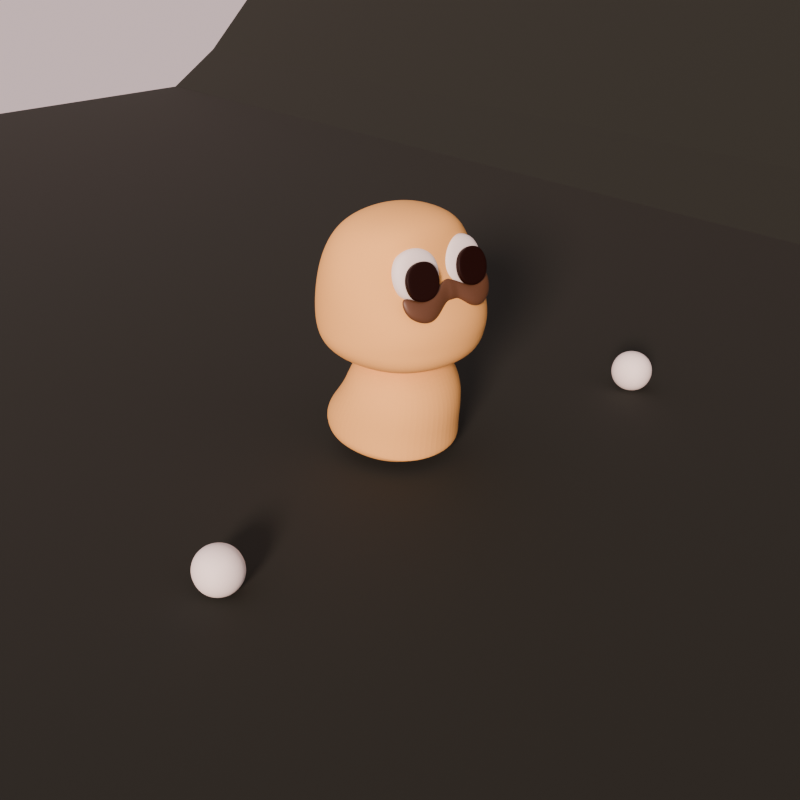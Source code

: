 # Source: untitled.blend  (saved by Blender 4.3.34; exported with 4.5.12 LTS)
import bpy
from mathutils import Matrix  # noqa: F401  (used for matrix-valued properties, if any)

bpy.ops.wm.read_factory_settings(use_empty=True)
scene = bpy.context.scene
scene.name = 'Scene'

# ---- collections
col_collection = bpy.data.collections.new('Collection'); scene.collection.children.link(col_collection)

# ---- materials (node trees are filled in below, after node groups)
mat_material_002 = bpy.data.materials.new('Material.002')
mat_material_002.alpha_threshold = 0.0
mat_material_002.roughness = 0.5
mat_material_002.line_color = (0.0, 0.0, 0.0, 1.0)
mat_material_001 = bpy.data.materials.new('Material.001')
mat_material_003 = bpy.data.materials.new('Material.003')
mat_material_004 = bpy.data.materials.new('Material.004')
mat_material_005 = bpy.data.materials.new('Material.005')

# ---- material node trees
mat_material_002.use_nodes = True; mat_material_002.node_tree.nodes.clear()
_N = mat_material_002.node_tree.nodes; _L = mat_material_002.node_tree.links
n0 = _N.new('ShaderNodeOutputMaterial'); n0.name = 'Material Output'; n0.location = (300, 300)
n1 = _N.new('ShaderNodeBsdfPrincipled'); n1.name = 'Principled BSDF'; n1.location = (10, 300)
n1.inputs[0].default_value = (0.795, 0.4454, 0.1304, 1.0)
n1.inputs[2].default_value = 1.0
n1.inputs[3].default_value = 1.45
_L.new(n1.outputs[0], n0.inputs[0])
n0.is_active_output = True
mat_material_001.use_nodes = True; mat_material_001.node_tree.nodes.clear()
_N = mat_material_001.node_tree.nodes; _L = mat_material_001.node_tree.links
n0 = _N.new('ShaderNodeBsdfPrincipled'); n0.name = 'Principled BSDF'; n0.location = (10, 300)
n0.inputs[0].default_value = (0.005433, 0.009, 0.005896, 1.0)
n0.inputs[2].default_value = 0.931
n1 = _N.new('ShaderNodeOutputMaterial'); n1.name = 'Material Output'; n1.location = (300, 300)
_L.new(n0.outputs[0], n1.inputs[0])
n1.is_active_output = True
mat_material_003.use_nodes = True; mat_material_003.node_tree.nodes.clear()
_N = mat_material_003.node_tree.nodes; _L = mat_material_003.node_tree.links
n0 = _N.new('ShaderNodeBsdfPrincipled'); n0.name = 'Principled BSDF'; n0.location = (10, 300)
n0.inputs[0].default_value = (0.01, 0.001254, 0.0003345, 1.0)
n0.inputs[13].default_value = 0.1789
n1 = _N.new('ShaderNodeOutputMaterial'); n1.name = 'Material Output'; n1.location = (300, 300)
_L.new(n0.outputs[0], n1.inputs[0])
n1.is_active_output = True
mat_material_004.use_nodes = True; mat_material_004.node_tree.nodes.clear()
_N = mat_material_004.node_tree.nodes; _L = mat_material_004.node_tree.links
n0 = _N.new('ShaderNodeBsdfPrincipled'); n0.name = 'Principled BSDF'; n0.location = (10, 300)
n0.inputs[0].default_value = (0.099, 0.03786, 0.01455, 1.0)
n1 = _N.new('ShaderNodeOutputMaterial'); n1.name = 'Material Output'; n1.location = (300, 300)
_L.new(n0.outputs[0], n1.inputs[0])
n1.is_active_output = True
mat_material_005.use_nodes = True; mat_material_005.node_tree.nodes.clear()
_N = mat_material_005.node_tree.nodes; _L = mat_material_005.node_tree.links
n0 = _N.new('ShaderNodeBsdfPrincipled'); n0.name = 'Principled BSDF'; n0.location = (10, 300)
n0.inputs[0].default_value = (0.093, 0.04245, 0.01953, 1.0)
n1 = _N.new('ShaderNodeOutputMaterial'); n1.name = 'Material Output'; n1.location = (300, 300)
_L.new(n0.outputs[0], n1.inputs[0])
n1.is_active_output = True

# ---- world
world_world = bpy.data.worlds.new('World'); scene.world = world_world
world_world.use_nodes = True; world_world.node_tree.nodes.clear()
_N = world_world.node_tree.nodes; _L = world_world.node_tree.links
n0 = _N.new('ShaderNodeOutputWorld'); n0.name = 'World Output'; n0.location = (300, 300)
n1 = _N.new('ShaderNodeBackground'); n1.name = 'Background'; n1.location = (10, 300)
n1.inputs[0].default_value = (0.917, 0.6822, 0.6822, 1.0)
n1.inputs[1].default_value = 0.9
_L.new(n1.outputs[0], n0.inputs[0])
n0.is_active_output = True
world_world.color = (0.05088, 0.05088, 0.05088)
world_world.sun_shadow_jitter_overblur = 0.0

# ---- cameras
cam_camera = bpy.data.cameras.new('Camera')
cam_camera.clip_end = 100.0
cam_camera.ortho_scale = 7.314

# ---- lights
light_light = bpy.data.lights.new('Light', 'SUN')
light_light.color = (1.0, 0.6709, 0.56)
light_light.angle = 0.1993
light_light.energy = 6.4
light_light.shadow_soft_size = 0.02283
light_light.shadow_cascade_max_distance = 1000.0

# ---- meshes
me_cube = bpy.data.meshes.new('Cube')
me_cube.from_pydata([(0.4597, 0.5, 0.5417), (0.5367, 0.5, -0.8126), (0.4766, -0.5, 0.5412), (0.5, -0.5, -0.818), (-0.3505, 0.5, 0.5417), (-0.3908, 0.5, -0.8126), (-0.3675, -0.5, 0.5412), (-0.3908, -0.5, -0.818), (0.6822, 0.6667, -0.5208), (-0.5763, -0.6667, -0.5225), (0.6854, -0.6667, -0.5225), (-0.573, 0.6667, -0.5208), (-0.6174, -0.6667, -0.2385), (0.6822, 0.6667, -0.2383), (0.7032, -0.6667, -0.2385), (-0.5964, 0.6667, -0.2383), (-0.5004, -9.313e-10, -0.8365), (0.03673, 0.6096, -0.833), (0.6401, 0.6381, -0.7122), (-0.5425, -0.6381, 0.1922), (0.6772, -0.6381, -0.717), (-0.5309, 0.6381, -0.643), (1.49e-08, -0.6096, 0.565), (0.5596, -1.863e-09, 0.6148), (-3.725e-09, -0.6096, -0.84), (-0.4504, 6.519e-09, 0.6148), (-9.313e-10, 0.6096, 0.5658), (0.6463, -1.863e-09, -0.8365), (0.7084, 0.6667, -0.4394), (-0.5313, -0.6381, -0.6478), (0.7187, -0.6667, -0.4397), (-0.5993, 0.6667, -0.4394), (-1.863e-09, 0.9167, -0.5204), (0.9017, 0.0, -0.5216), (-0.8311, 0.0, -0.5216), (0.0, -0.9167, -0.5229), (-0.6096, -0.6667, -0.4397), (0.4765, 0.6381, 0.07965), (0.505, -0.6381, 0.07915), (-0.514, 0.6381, 0.1927), (-3.725e-09, 0.9167, -0.2383), (0.8763, 0.0, -0.2384), (-0.8755, 0.0, -0.2384), (2.794e-09, -0.9167, -0.2386), (-4.657e-09, 8.382e-09, 0.7193), (-1.397e-08, -0.8781, 0.1993), (-0.7656, -4.657e-09, 0.1997), (4.657e-09, 1.304e-08, -0.881), (0.5936, -1.863e-09, 0.08663), (8.382e-09, 0.8781, 0.2), (0.0, 0.8781, -0.6442), (0.8792, 7.451e-09, -0.7167), (-0.7719, -7.451e-09, -0.6475), (-1.863e-09, -0.8781, -0.6508), (3.164e-08, 0.9167, -0.4394), (0.8963, -1.688e-09, -0.4395), (-0.872, 0.0, -0.4395), (2.608e-08, -0.9167, -0.4397)], [], [(0, 26, 44, 23), (26, 4, 25, 44), (44, 25, 6, 22), (23, 44, 22, 2), (14, 38, 45, 43), (38, 2, 22, 45), (45, 22, 6, 19), (43, 45, 19, 12), (12, 19, 46, 42), (19, 6, 25, 46), (46, 25, 4, 39), (42, 46, 39, 15), (5, 17, 47, 16), (17, 1, 27, 47), (47, 27, 3, 24), (16, 47, 24, 7), (13, 37, 48, 41), (37, 0, 23, 48), (48, 23, 2, 38), (41, 48, 38, 14), (15, 39, 49, 40), (39, 4, 26, 49), (49, 26, 0, 37), (40, 49, 37, 13), (5, 21, 50, 17), (21, 11, 32, 50), (50, 32, 8, 18), (17, 50, 18, 1), (1, 18, 51, 27), (18, 8, 33, 51), (51, 33, 10, 20), (27, 51, 20, 3), (7, 29, 52, 16), (29, 9, 34, 52), (52, 34, 11, 21), (16, 52, 21, 5), (3, 20, 53, 24), (20, 10, 35, 53), (53, 35, 9, 29), (24, 53, 29, 7), (11, 31, 54, 32), (31, 15, 40, 54), (54, 40, 13, 28), (32, 54, 28, 8), (8, 28, 55, 33), (28, 13, 41, 55), (55, 41, 14, 30), (33, 55, 30, 10), (9, 36, 56, 34), (36, 12, 42, 56), (56, 42, 15, 31), (34, 56, 31, 11), (10, 30, 57, 35), (30, 14, 43, 57), (57, 43, 12, 36), (35, 57, 36, 9)])
me_cube.polygons.foreach_set('use_smooth', [True] * 56)
_uv = me_cube.uv_layers.new(name='UVMap')
_uv.uv.foreach_set('vector', [0.625, 0.5, 0.75, 0.5, 0.7525, 0.625, 0.6496, 0.625, 0.75, 0.5, 0.875, 0.5, 0.875, 0.625, 0.7525, 0.625, 0.7525, 0.625, 0.875, 0.625, 0.875, 0.75, 0.75, 0.75, 0.6496, 0.625, 0.7525, 0.625, 0.75, 0.75, 0.625, 0.75, 0.5578, 0.75, 0.5899, 0.75, 0.5891, 0.875, 0.5573, 0.875, 0.5899, 0.75, 0.625, 0.75, 0.625, 0.875, 0.5891, 0.875, 0.5891, 0.875, 0.625, 0.875, 0.625, 1.0, 0.5885, 1.0, 0.5573, 0.875, 0.5891, 0.875, 0.5885, 1.0, 0.552, 1.0, 0.552, 0.0, 0.5885, 0.0, 0.5891, 0.125, 0.5573, 0.125, 0.5885, 0.0, 0.625, 0.0, 0.625, 0.125, 0.5891, 0.125, 0.5891, 0.125, 0.625, 0.125, 0.625, 0.25, 0.5892, 0.25, 0.5573, 0.125, 0.5891, 0.125, 0.5892, 0.25, 0.5578, 0.25, 0.125, 0.5, 0.25, 0.5, 0.2484, 0.625, 0.125, 0.625, 0.25, 0.5, 0.375, 0.5, 0.3595, 0.625, 0.2484, 0.625, 0.2484, 0.625, 0.3595, 0.625, 0.375, 0.75, 0.25, 0.75, 0.125, 0.625, 0.2484, 0.625, 0.25, 0.75, 0.125, 0.75, 0.5578, 0.5, 0.5899, 0.5, 0.5917, 0.625, 0.5578, 0.625, 0.5899, 0.5, 0.625, 0.5, 0.6496, 0.625, 0.5917, 0.625, 0.5917, 0.625, 0.6496, 0.625, 0.625, 0.75, 0.5899, 0.75, 0.5578, 0.625, 0.5917, 0.625, 0.5899, 0.75, 0.5578, 0.75, 0.5578, 0.25, 0.5892, 0.25, 0.5892, 0.375, 0.5578, 0.375, 0.5892, 0.25, 0.625, 0.25, 0.625, 0.375, 0.5892, 0.375, 0.5892, 0.375, 0.625, 0.375, 0.625, 0.5, 0.5899, 0.5, 0.5578, 0.375, 0.5892, 0.375, 0.5899, 0.5, 0.5578, 0.5, 0.375, 0.25, 0.4421, 0.25, 0.4421, 0.375, 0.375, 0.375, 0.4421, 0.25, 0.4967, 0.25, 0.4967, 0.375, 0.4421, 0.375, 0.4421, 0.375, 0.4967, 0.375, 0.4967, 0.5, 0.4417, 0.5, 0.375, 0.375, 0.4421, 0.375, 0.4417, 0.5, 0.375, 0.5, 0.375, 0.5, 0.4417, 0.5, 0.4406, 0.625, 0.3595, 0.625, 0.4417, 0.5, 0.4967, 0.5, 0.4967, 0.625, 0.4406, 0.625, 0.4406, 0.625, 0.4967, 0.625, 0.4967, 0.75, 0.4417, 0.75, 0.3595, 0.625, 0.4406, 0.625, 0.4417, 0.75, 0.375, 0.75, 0.375, 0.0, 0.4442, 0.0, 0.4424, 0.125, 0.375, 0.125, 0.4442, 0.0, 0.5134, 0.0, 0.4981, 0.125, 0.4424, 0.125, 0.4424, 0.125, 0.4981, 0.125, 0.4967, 0.25, 0.4421, 0.25, 0.375, 0.125, 0.4424, 0.125, 0.4421, 0.25, 0.375, 0.25, 0.375, 0.75, 0.4417, 0.75, 0.4424, 0.875, 0.375, 0.875, 0.4417, 0.75, 0.4967, 0.75, 0.4981, 0.875, 0.4424, 0.875, 0.4424, 0.875, 0.4981, 0.875, 0.5134, 1.0, 0.4442, 1.0, 0.375, 0.875, 0.4424, 0.875, 0.4442, 1.0, 0.375, 1.0, 0.4967, 0.25, 0.5313, 0.25, 0.5313, 0.375, 0.4967, 0.375, 0.5313, 0.25, 0.5578, 0.25, 0.5578, 0.375, 0.5313, 0.375, 0.5313, 0.375, 0.5578, 0.375, 0.5578, 0.5, 0.5313, 0.5, 0.4967, 0.375, 0.5313, 0.375, 0.5313, 0.5, 0.4967, 0.5, 0.4967, 0.5, 0.5313, 0.5, 0.5313, 0.625, 0.4967, 0.625, 0.5313, 0.5, 0.5578, 0.5, 0.5578, 0.625, 0.5313, 0.625, 0.5313, 0.625, 0.5578, 0.625, 0.5578, 0.75, 0.5313, 0.75, 0.4967, 0.625, 0.5313, 0.625, 0.5313, 0.75, 0.4967, 0.75, 0.5134, 0.0, 0.5327, 0.0, 0.5316, 0.125, 0.4981, 0.125, 0.5327, 0.0, 0.552, 0.0, 0.5573, 0.125, 0.5316, 0.125, 0.5316, 0.125, 0.5573, 0.125, 0.5578, 0.25, 0.5313, 0.25, 0.4981, 0.125, 0.5316, 0.125, 0.5313, 0.25, 0.4967, 0.25, 0.4967, 0.75, 0.5313, 0.75, 0.5316, 0.875, 0.4981, 0.875, 0.5313, 0.75, 0.5578, 0.75, 0.5573, 0.875, 0.5316, 0.875, 0.5316, 0.875, 0.5573, 0.875, 0.552, 1.0, 0.5327, 1.0, 0.4981, 0.875, 0.5316, 0.875, 0.5327, 1.0, 0.5134, 1.0])
me_cube.materials.append(mat_material_002)
me_cube.use_mirror_vertex_groups = False
me_cube.update()
me_plane = bpy.data.meshes.new('Plane')
me_plane.from_pydata([(-1.0, -1.0, 0.0), (1.0, -1.0, 0.0), (-0.9122, 2.378, 1.163), (1.088, 2.378, 1.163), (-0.9842, 1.134, 0.1182), (1.016, 1.134, 0.1182), (-1.0, 0.7262, 0.0), (1.0, 0.7262, 0.0), (-0.9987, 0.8259, 0.01766), (-0.994, 1.056, 0.07947), (1.006, 1.056, 0.07947), (1.001, 0.8259, 0.01766)], [], [(4, 5, 3, 2), (0, 1, 7, 6), (5, 4, 9, 10), (10, 9, 8, 11), (6, 7, 11, 8)])
_uv = me_plane.uv_layers.new(name='UVMap')
_uv.uv.foreach_set('vector', [0.0, 1.0, 1.0, 1.0, 1.0, 1.0, 0.0, 1.0, 0.0, 0.0, 1.0, 0.0, 1.0, 0.8631, 0.0, 0.8631, 1.0, 1.0, 0.0, 1.0, 0.0, 0.9808, 1.0, 0.9808, 1.0, 0.9808, 0.0, 0.9808, 0.0, 0.9025, 1.0, 0.9025, 0.0, 0.8631, 1.0, 0.8631, 1.0, 0.9025, 0.0, 0.9025])
me_plane.materials.append(mat_material_001)
me_plane.update()
me_cube_001 = bpy.data.meshes.new('Cube.001')
me_cube_001.from_pydata([(0.5452, 0.5, 0.5275), (0.3932, 0.5, -0.772), (0.5621, -0.5, 0.5269), (0.3932, -0.5, -0.7773), (-0.3742, 0.5, 0.5275), (-0.6068, 0.5, -0.7435), (-0.3912, -0.5, 0.5269), (-0.6068, -0.5, -0.7488), (0.5967, 0.6667, -0.6775), (-0.7923, -0.6667, -0.5225), (0.6, -0.6667, -0.6792), (-0.7891, 0.6667, -0.5208), (-0.7503, -0.6667, -0.2385), (0.6201, 0.6667, -0.395), (0.6411, -0.6667, -0.3952), (-0.8125, 0.6667, -0.2383), (-0.7164, -9.313e-10, -0.7673), (-0.1068, 0.6096, -0.7638), (0.5332, 0.6381, -0.7285), (-0.4297, -0.6381, 0.1186), (0.5336, -0.6381, -0.7333), (-0.7469, 0.6381, -0.643), (0.08547, -0.6096, 0.6002), (0.645, -1.863e-09, 0.6006), (-0.1068, -0.6096, -0.7709), (-0.4741, 6.519e-09, 0.6006), (0.08547, 0.6096, 0.6009), (0.5027, -1.863e-09, -0.7958), (0.623, 0.6667, -0.5961), (-0.7473, -0.6381, -0.6478), (0.6333, -0.6667, -0.689), (-0.8153, 0.6667, -0.4394), (-0.1068, 0.9167, -0.5204), (0.8548, 0.0, -0.6784), (-1.047, 0.0, -0.5216), (-0.1068, -0.9167, -0.5229), (-0.8256, -0.6667, -0.4397), (0.7087, 0.6381, 0.07753), (0.7372, -0.6381, 0.07703), (-0.5377, 0.6381, 0.1784), (-0.1068, 0.9167, -0.2383), (0.8992, 0.0, -0.3951), (-1.008, 0.0, -0.2384), (-0.1068, -0.9167, -0.2386), (0.08547, 8.382e-09, 0.7545), (0.08547, -0.8781, 0.1851), (-0.6527, -4.657e-09, 0.1261), (-0.1068, 1.304e-08, -0.8118), (0.9602, -1.863e-09, 0.08451), (0.08547, 0.8781, 0.1858), (-0.1068, 0.8781, -0.6442), (0.7956, 7.451e-09, -0.7187), (-0.9879, -7.451e-09, -0.6475), (-0.1068, -0.8781, -0.6508), (-0.1068, 0.9167, -0.4394), (0.8957, -1.688e-09, -0.6888), (-1.088, 0.0, -0.4395), (-0.1068, -0.9167, -0.4397)], [], [(0, 26, 44, 23), (26, 4, 25, 44), (44, 25, 6, 22), (23, 44, 22, 2), (14, 38, 45, 43), (38, 2, 22, 45), (45, 22, 6, 19), (43, 45, 19, 12), (12, 19, 46, 42), (19, 6, 25, 46), (46, 25, 4, 39), (42, 46, 39, 15), (5, 17, 47, 16), (17, 1, 27, 47), (47, 27, 3, 24), (16, 47, 24, 7), (13, 37, 48, 41), (37, 0, 23, 48), (48, 23, 2, 38), (41, 48, 38, 14), (15, 39, 49, 40), (39, 4, 26, 49), (49, 26, 0, 37), (40, 49, 37, 13), (5, 21, 50, 17), (21, 11, 32, 50), (50, 32, 8, 18), (17, 50, 18, 1), (1, 18, 51, 27), (18, 8, 33, 51), (51, 33, 10, 20), (27, 51, 20, 3), (7, 29, 52, 16), (29, 9, 34, 52), (52, 34, 11, 21), (16, 52, 21, 5), (3, 20, 53, 24), (20, 10, 35, 53), (53, 35, 9, 29), (24, 53, 29, 7), (11, 31, 54, 32), (31, 15, 40, 54), (54, 40, 13, 28), (32, 54, 28, 8), (8, 28, 55, 33), (28, 13, 41, 55), (55, 41, 14, 30), (33, 55, 30, 10), (9, 36, 56, 34), (36, 12, 42, 56), (56, 42, 15, 31), (34, 56, 31, 11), (10, 30, 57, 35), (30, 14, 43, 57), (57, 43, 12, 36), (35, 57, 36, 9)])
_uv = me_cube_001.uv_layers.new(name='UVMap')
_uv.uv.foreach_set('vector', [0.625, 0.5, 0.75, 0.5, 0.7525, 0.625, 0.6496, 0.625, 0.75, 0.5, 0.875, 0.5, 0.875, 0.625, 0.7525, 0.625, 0.7525, 0.625, 0.875, 0.625, 0.875, 0.75, 0.75, 0.75, 0.6496, 0.625, 0.7525, 0.625, 0.75, 0.75, 0.625, 0.75, 0.5578, 0.75, 0.5899, 0.75, 0.5891, 0.875, 0.5573, 0.875, 0.5899, 0.75, 0.625, 0.75, 0.625, 0.875, 0.5891, 0.875, 0.5891, 0.875, 0.625, 0.875, 0.625, 1.0, 0.5885, 1.0, 0.5573, 0.875, 0.5891, 0.875, 0.5885, 1.0, 0.552, 1.0, 0.552, 0.0, 0.5885, 0.0, 0.5891, 0.125, 0.5573, 0.125, 0.5885, 0.0, 0.625, 0.0, 0.625, 0.125, 0.5891, 0.125, 0.5891, 0.125, 0.625, 0.125, 0.625, 0.25, 0.5892, 0.25, 0.5573, 0.125, 0.5891, 0.125, 0.5892, 0.25, 0.5578, 0.25, 0.125, 0.5, 0.25, 0.5, 0.2484, 0.625, 0.125, 0.625, 0.25, 0.5, 0.375, 0.5, 0.3595, 0.625, 0.2484, 0.625, 0.2484, 0.625, 0.3595, 0.625, 0.375, 0.75, 0.25, 0.75, 0.125, 0.625, 0.2484, 0.625, 0.25, 0.75, 0.125, 0.75, 0.5578, 0.5, 0.5899, 0.5, 0.5917, 0.625, 0.5578, 0.625, 0.5899, 0.5, 0.625, 0.5, 0.6496, 0.625, 0.5917, 0.625, 0.5917, 0.625, 0.6496, 0.625, 0.625, 0.75, 0.5899, 0.75, 0.5578, 0.625, 0.5917, 0.625, 0.5899, 0.75, 0.5578, 0.75, 0.5578, 0.25, 0.5892, 0.25, 0.5892, 0.375, 0.5578, 0.375, 0.5892, 0.25, 0.625, 0.25, 0.625, 0.375, 0.5892, 0.375, 0.5892, 0.375, 0.625, 0.375, 0.625, 0.5, 0.5899, 0.5, 0.5578, 0.375, 0.5892, 0.375, 0.5899, 0.5, 0.5578, 0.5, 0.375, 0.25, 0.4421, 0.25, 0.4421, 0.375, 0.375, 0.375, 0.4421, 0.25, 0.4967, 0.25, 0.4967, 0.375, 0.4421, 0.375, 0.4421, 0.375, 0.4967, 0.375, 0.4967, 0.5, 0.4417, 0.5, 0.375, 0.375, 0.4421, 0.375, 0.4417, 0.5, 0.375, 0.5, 0.375, 0.5, 0.4417, 0.5, 0.4406, 0.625, 0.3595, 0.625, 0.4417, 0.5, 0.4967, 0.5, 0.4967, 0.625, 0.4406, 0.625, 0.4406, 0.625, 0.4967, 0.625, 0.4967, 0.75, 0.4417, 0.75, 0.3595, 0.625, 0.4406, 0.625, 0.4417, 0.75, 0.375, 0.75, 0.375, 0.0, 0.4442, 0.0, 0.4424, 0.125, 0.375, 0.125, 0.4442, 0.0, 0.5134, 0.0, 0.4981, 0.125, 0.4424, 0.125, 0.4424, 0.125, 0.4981, 0.125, 0.4967, 0.25, 0.4421, 0.25, 0.375, 0.125, 0.4424, 0.125, 0.4421, 0.25, 0.375, 0.25, 0.375, 0.75, 0.4417, 0.75, 0.4424, 0.875, 0.375, 0.875, 0.4417, 0.75, 0.4967, 0.75, 0.4981, 0.875, 0.4424, 0.875, 0.4424, 0.875, 0.4981, 0.875, 0.5134, 1.0, 0.4442, 1.0, 0.375, 0.875, 0.4424, 0.875, 0.4442, 1.0, 0.375, 1.0, 0.4967, 0.25, 0.5313, 0.25, 0.5313, 0.375, 0.4967, 0.375, 0.5313, 0.25, 0.5578, 0.25, 0.5578, 0.375, 0.5313, 0.375, 0.5313, 0.375, 0.5578, 0.375, 0.5578, 0.5, 0.5313, 0.5, 0.4967, 0.375, 0.5313, 0.375, 0.5313, 0.5, 0.4967, 0.5, 0.4967, 0.5, 0.5313, 0.5, 0.5313, 0.625, 0.4967, 0.625, 0.5313, 0.5, 0.5578, 0.5, 0.5578, 0.625, 0.5313, 0.625, 0.5313, 0.625, 0.5578, 0.625, 0.5578, 0.75, 0.5313, 0.75, 0.4967, 0.625, 0.5313, 0.625, 0.5313, 0.75, 0.4967, 0.75, 0.5134, 0.0, 0.5327, 0.0, 0.5316, 0.125, 0.4981, 0.125, 0.5327, 0.0, 0.552, 0.0, 0.5573, 0.125, 0.5316, 0.125, 0.5316, 0.125, 0.5573, 0.125, 0.5578, 0.25, 0.5313, 0.25, 0.4981, 0.125, 0.5316, 0.125, 0.5313, 0.25, 0.4967, 0.25, 0.4967, 0.75, 0.5313, 0.75, 0.5316, 0.875, 0.4981, 0.875, 0.5313, 0.75, 0.5578, 0.75, 0.5573, 0.875, 0.5316, 0.875, 0.5316, 0.875, 0.5573, 0.875, 0.552, 1.0, 0.5327, 1.0, 0.4981, 0.875, 0.5316, 0.875, 0.5327, 1.0, 0.5134, 1.0])
me_cube_001.materials.append(mat_material_002)
me_cube_001.use_mirror_vertex_groups = False
me_cube_001.update()
me_cube_002 = bpy.data.meshes.new('Cube.002')
me_cube_002.from_pydata([(-1.0, -1.0, -1.0), (-1.0, -1.0, 1.0), (-1.0, 1.0, -1.0), (-1.0, 1.0, 1.0), (1.0, -1.0, -1.0), (1.0, -1.0, 1.0), (1.0, 1.0, -1.0), (1.0, 1.0, 1.0), (1.0, 1.0, -1.0), (1.0, 1.0, 1.0), (1.0, -1.0, -1.0), (1.0, -1.0, 1.0)], [], [(0, 1, 3, 2), (8, 9, 7, 6), (6, 7, 5, 4), (10, 11, 1, 0), (8, 6, 4, 10), (9, 3, 1, 11), (7, 9, 11, 5), (2, 8, 10, 0), (4, 5, 11, 10), (2, 3, 9, 8)])
me_cube_002.polygons.foreach_set('use_smooth', [True] * 10)
_uv = me_cube_002.uv_layers.new(name='UVMap')
_uv.uv.foreach_set('vector', [0.375, 0.0, 0.625, 0.0, 0.625, 0.25, 0.375, 0.25, 0.375, 0.5, 0.625, 0.5, 0.625, 0.5, 0.375, 0.5, 0.375, 0.5, 0.625, 0.5, 0.625, 0.75, 0.375, 0.75, 0.375, 0.75, 0.625, 0.75, 0.625, 1.0, 0.375, 1.0, 0.375, 0.5, 0.375, 0.5, 0.375, 0.75, 0.375, 0.75, 0.625, 0.5, 0.875, 0.5, 0.875, 0.75, 0.625, 0.75, 0.625, 0.5, 0.625, 0.5, 0.625, 0.75, 0.625, 0.75, 0.125, 0.5, 0.375, 0.5, 0.375, 0.75, 0.125, 0.75, 0.375, 0.75, 0.625, 0.75, 0.625, 0.75, 0.375, 0.75, 0.375, 0.25, 0.625, 0.25, 0.625, 0.5, 0.375, 0.5])
me_cube_002.update()
me_cube_003 = bpy.data.meshes.new('Cube.003')
me_cube_003.from_pydata([(-1.0, -1.0, -1.0), (-1.0, -1.0, 1.0), (-1.0, 1.0, -1.0), (-1.0, 1.0, 1.0), (1.0, -1.0, -1.0), (1.0, -1.0, 1.0), (1.0, 1.0, -1.0), (1.0, 1.0, 1.0)], [], [(0, 1, 3, 2), (2, 3, 7, 6), (6, 7, 5, 4), (4, 5, 1, 0), (2, 6, 4, 0), (7, 3, 1, 5)])
me_cube_003.polygons.foreach_set('use_smooth', [True] * 6)
_uv = me_cube_003.uv_layers.new(name='UVMap')
_uv.uv.foreach_set('vector', [0.375, 0.0, 0.625, 0.0, 0.625, 0.25, 0.375, 0.25, 0.375, 0.25, 0.625, 0.25, 0.625, 0.5, 0.375, 0.5, 0.375, 0.5, 0.625, 0.5, 0.625, 0.75, 0.375, 0.75, 0.375, 0.75, 0.625, 0.75, 0.625, 1.0, 0.375, 1.0, 0.125, 0.5, 0.375, 0.5, 0.375, 0.75, 0.125, 0.75, 0.625, 0.5, 0.875, 0.5, 0.875, 0.75, 0.625, 0.75])
me_cube_003.update()
me_cube_004 = bpy.data.meshes.new('Cube.004')
me_cube_004.from_pydata([(-1.0, -1.0, -1.0), (-1.0, -1.0, 1.0), (-1.0, 1.0, -1.0), (-1.0, 1.0, 1.0), (1.0, -1.0, -1.0), (1.0, -1.0, 1.0), (1.0, 1.0, -1.0), (1.0, 1.0, 1.0), (1.0, 1.0, -1.0), (1.0, 1.0, 1.0), (1.0, -1.0, -1.0), (1.0, -1.0, 1.0)], [], [(0, 1, 3, 2), (8, 9, 7, 6), (6, 7, 5, 4), (10, 11, 1, 0), (8, 6, 4, 10), (9, 3, 1, 11), (7, 9, 11, 5), (2, 8, 10, 0), (4, 5, 11, 10), (2, 3, 9, 8)])
me_cube_004.polygons.foreach_set('use_smooth', [True] * 10)
_uv = me_cube_004.uv_layers.new(name='UVMap')
_uv.uv.foreach_set('vector', [0.375, 0.0, 0.625, 0.0, 0.625, 0.25, 0.375, 0.25, 0.375, 0.5, 0.625, 0.5, 0.625, 0.5, 0.375, 0.5, 0.375, 0.5, 0.625, 0.5, 0.625, 0.75, 0.375, 0.75, 0.375, 0.75, 0.625, 0.75, 0.625, 1.0, 0.375, 1.0, 0.375, 0.5, 0.375, 0.5, 0.375, 0.75, 0.375, 0.75, 0.625, 0.5, 0.875, 0.5, 0.875, 0.75, 0.625, 0.75, 0.625, 0.5, 0.625, 0.5, 0.625, 0.75, 0.625, 0.75, 0.125, 0.5, 0.375, 0.5, 0.375, 0.75, 0.125, 0.75, 0.375, 0.75, 0.625, 0.75, 0.625, 0.75, 0.375, 0.75, 0.375, 0.25, 0.625, 0.25, 0.625, 0.5, 0.375, 0.5])
me_cube_004.materials.append(mat_material_003)
me_cube_004.update()
me_cube_005 = bpy.data.meshes.new('Cube.005')
me_cube_005.from_pydata([], [], [])
_uv = me_cube_005.uv_layers.new(name='UVMap')
_uv.uv.foreach_set('vector', [])
me_cube_005.materials.append(mat_material_004)
me_cube_005.update()
me_cube_006 = bpy.data.meshes.new('Cube.006')
me_cube_006.from_pydata([(0.445, -1.0, -0.3451), (-1.0, -1.0, 1.725), (0.445, 1.291, -0.09519), (-1.0, 1.359, 2.158), (2.445, -1.0, -0.3451), (1.0, -1.0, 1.725), (2.445, 1.291, -0.09519), (1.0, 1.359, 1.888), (0.445, 0.3289, -1.574), (0.445, -0.3378, -1.574), (-1.0, -0.3378, 0.4961), (-1.0, 0.3289, 0.7668), (2.445, -0.3378, -1.574), (2.445, 0.3289, -1.574), (1.0, 0.3289, 0.4961), (1.0, -0.3378, 0.4961), (2.236, 3.647, 0.5068), (0.7539, 3.55, 2.56), (0.4712, 1.43, -0.04395), (-1.015, 1.391, 2.191), (4.224, 3.614, 0.5011), (2.741, 3.517, 2.554), (2.473, 1.364, -0.08261), (0.9867, 1.325, 1.882), (1.243, 2.4, -1.216), (1.753, 3.055, -0.9883), (0.2704, 2.958, 1.065), (-0.2393, 2.302, 1.107), (3.74, 3.022, -0.9939), (3.231, 2.367, -1.222), (1.748, 2.269, 0.8309), (2.258, 2.925, 1.059), (-1.0, 1.107, 2.158), (2.445, 1.039, -0.09519), (0.445, 1.039, -0.09519), (1.0, 1.107, 1.888), (-0.7499, 1.726, 2.052), (-0.853, 1.596, 2.162), (2.633, 1.575, -0.07054), (2.731, 1.705, -0.1515), (0.6335, 1.634, -0.03847), (0.7344, 1.761, -0.1244), (1.247, 1.602, 1.148), (1.146, 1.469, 1.253)], [], [(34, 32, 3, 2), (22, 23, 7, 6), (12, 15, 5, 4), (4, 5, 1, 0), (9, 12, 4, 0), (15, 10, 1, 5), (35, 32, 11, 14), (14, 11, 10, 15), (34, 33, 13, 8), (8, 13, 12, 9), (33, 35, 14, 13), (13, 14, 15, 12), (0, 1, 10, 9), (9, 10, 11, 8), (18, 40, 38, 22), (18, 22, 6, 2), (28, 20, 21, 31), (20, 16, 17, 21), (25, 16, 20, 28), (31, 21, 17, 26), (40, 18, 19, 37), (30, 31, 26, 27), (24, 25, 28, 29), (22, 38, 43, 23), (29, 28, 31, 30), (16, 25, 26, 17), (25, 24, 27, 26), (23, 19, 3, 7), (19, 18, 2, 3), (6, 7, 35, 33), (2, 6, 33, 34), (7, 3, 32, 35), (8, 11, 32, 34), (41, 24, 29, 39), (39, 29, 30, 42), (24, 41, 36, 27), (42, 30, 27, 36), (39, 42, 43, 38), (41, 39, 38, 40), (42, 36, 37, 43), (40, 37, 36, 41), (23, 43, 37, 19)])
me_cube_006.polygons.foreach_set('use_smooth', [True] * 42)
_uv = me_cube_006.uv_layers.new(name='UVMap')
_uv.uv.foreach_set('vector', [0.375, 0.25, 0.6254, 0.2501, 0.625, 0.25, 0.375, 0.25, 0.375, 0.5, 0.625, 0.5, 0.625, 0.5, 0.375, 0.5, 0.375, 0.6672, 0.625, 0.6672, 0.625, 0.75, 0.375, 0.75, 0.375, 0.75, 0.625, 0.75, 0.625, 1.0, 0.375, 1.0, 0.125, 0.6672, 0.375, 0.6672, 0.375, 0.75, 0.125, 0.75, 0.625, 0.6672, 0.875, 0.6672, 0.875, 0.75, 0.625, 0.75, 0.625, 0.5, 0.875, 0.5, 0.875, 0.5839, 0.625, 0.5839, 0.625, 0.5839, 0.875, 0.5839, 0.875, 0.6672, 0.625, 0.6672, 0.125, 0.5, 0.375, 0.5, 0.375, 0.5839, 0.125, 0.5839, 0.125, 0.5839, 0.375, 0.5839, 0.375, 0.6672, 0.125, 0.6672, 0.375, 0.5, 0.625, 0.5, 0.625, 0.5839, 0.375, 0.5839, 0.375, 0.5839, 0.625, 0.5839, 0.625, 0.6672, 0.375, 0.6672, 0.375, 0.0, 0.625, 0.0, 0.625, 0.08278, 0.375, 0.08278, 0.375, 0.08278, 0.625, 0.08278, 0.625, 0.1661, 0.375, 0.1661, 0.125, 0.5, 0.125, 0.5176, 0.375, 0.5177, 0.375, 0.5, 0.125, 0.5, 0.375, 0.5, 0.375, 0.5, 0.125, 0.5, 0.375, 0.6672, 0.375, 0.75, 0.625, 0.75, 0.625, 0.6672, 0.375, 0.75, 0.375, 1.0, 0.625, 1.0, 0.625, 0.75, 0.125, 0.6672, 0.125, 0.75, 0.375, 0.75, 0.375, 0.6672, 0.625, 0.6672, 0.625, 0.75, 0.875, 0.75, 0.875, 0.6672, 0.375, 0.2324, 0.375, 0.25, 0.625, 0.25, 0.625, 0.2325, 0.625, 0.5839, 0.625, 0.6672, 0.875, 0.6672, 0.875, 0.5839, 0.125, 0.5839, 0.125, 0.6672, 0.375, 0.6672, 0.375, 0.5839, 0.375, 0.5, 0.375, 0.5177, 0.625, 0.5176, 0.625, 0.5, 0.375, 0.5839, 0.375, 0.6672, 0.625, 0.6672, 0.625, 0.5839, 0.375, 0.0, 0.375, 0.08278, 0.625, 0.08278, 0.625, 0.0, 0.375, 0.08278, 0.375, 0.1661, 0.625, 0.1661, 0.625, 0.08278, 0.625, 0.5, 0.875, 0.5, 0.875, 0.5, 0.625, 0.5, 0.625, 0.25, 0.375, 0.25, 0.375, 0.25, 0.625, 0.25, 0.375, 0.5, 0.625, 0.5, 0.625, 0.5, 0.375, 0.5, 0.125, 0.5, 0.375, 0.5, 0.375, 0.5, 0.125, 0.5, 0.625, 0.5, 0.875, 0.5, 0.875, 0.5, 0.625, 0.5, 0.375, 0.1661, 0.625, 0.1661, 0.6254, 0.2501, 0.375, 0.25, 0.125, 0.5286, 0.125, 0.5839, 0.375, 0.5839, 0.375, 0.5285, 0.375, 0.5285, 0.375, 0.5839, 0.625, 0.5839, 0.625, 0.5286, 0.375, 0.1661, 0.375, 0.2214, 0.625, 0.2213, 0.625, 0.1661, 0.625, 0.5286, 0.625, 0.5839, 0.875, 0.5839, 0.875, 0.5287, 0.375, 0.5285, 0.625, 0.5286, 0.625, 0.5176, 0.375, 0.5177, 0.125, 0.5286, 0.375, 0.5285, 0.375, 0.5177, 0.125, 0.5176, 0.625, 0.5286, 0.875, 0.5287, 0.875, 0.5175, 0.625, 0.5176, 0.375, 0.2324, 0.625, 0.2325, 0.625, 0.2213, 0.375, 0.2214, 0.625, 0.5, 0.625, 0.5176, 0.875, 0.5175, 0.875, 0.5])
me_cube_006.materials.append(mat_material_005)
me_cube_006.update()

# ---- objects
ob_cube = bpy.data.objects.new('Cube', me_cube)
ob_light = bpy.data.objects.new('Light', light_light)
ob_camera = bpy.data.objects.new('Camera', cam_camera)
ob_plane = bpy.data.objects.new('Plane', me_plane)
ob_cube_001 = bpy.data.objects.new('Cube.001', me_cube_001)
ob_cube_002 = bpy.data.objects.new('Cube.002', me_cube_002)
ob_cube_003 = bpy.data.objects.new('Cube.003', me_cube_003)
ob_cube_004 = bpy.data.objects.new('Cube.004', me_cube_004)
ob_cube_005 = bpy.data.objects.new('Cube.005', me_cube_005)
ob_cube_006 = bpy.data.objects.new('Cube.006', me_cube_006)

# ---- transforms, parenting, visibility, modifiers, constraints
ob_cube.location = (0.0, 0.0, 1.324)
ob_cube.lock_rotations_4d = False
ob_cube.empty_display_type = 'ARROWS'
ob_cube.lineart.crease_threshold = 0.0
_m = ob_cube.modifiers.new('Subdivision', 'SUBSURF')
_m.levels = 4
_m.render_levels = 4
ob_light.location = (4.076, -6.562, 2.481)
ob_light.rotation_euler = (1.079, -0.77, 0.9362)
ob_light.lock_rotations_4d = False
ob_light.empty_display_type = 'ARROWS'
ob_light.color = (0.0, 0.0, 0.0, 0.0)
ob_light.lineart.crease_threshold = 0.0
ob_camera.location = (7.359, -6.926, 4.958)
ob_camera.rotation_euler = (1.109, 0.0, 0.8149)
ob_camera.lock_rotations_4d = False
ob_camera.empty_display_type = 'ARROWS'
ob_camera.color = (0.0, 0.0, 0.0, 0.0)
ob_camera.display_type = 'WIRE'
ob_camera.lineart.crease_threshold = 0.0
ob_plane.location = (0.0649, 0.03585, -0.5684)
ob_plane.scale = (17.96, 12.24, 45.0)
ob_cube_001.location = (0.007079, -0.03006, 0.08692)
ob_cube_001.scale = (0.7678, 0.7678, 0.7678)
ob_cube_001.lock_rotations_4d = False
ob_cube_001.empty_display_type = 'ARROWS'
ob_cube_001.lineart.crease_threshold = 0.0
_m = ob_cube_001.modifiers.new('Subdivision', 'SUBSURF')
_m.levels = 3
_m.render_levels = 3
ob_cube_002.location = (0.5591, -0.2898, 1.498)
ob_cube_002.rotation_euler = (-1.412e-09, -0.2922, -0.03729)
ob_cube_002.scale = (-0.0743, -0.2835, -0.2702)
_m = ob_cube_002.modifiers.new('Subdivision', 'SUBSURF')
_m.levels = 4
_m.render_levels = 4
_m = ob_cube_002.modifiers.new('Mirror', 'MIRROR')
_m.use_axis = (False, True, False)
_m.mirror_object = ob_cube
ob_cube_003.location = (0.8398, -2.831, -0.3618)
ob_cube_003.scale = (0.2621, 0.2621, 0.2621)
_m = ob_cube_003.modifiers.new('Subdivision', 'SUBSURF')
_m.levels = 4
_m.render_levels = 4
_m = ob_cube_003.modifiers.new('Mirror', 'MIRROR')
_m.use_axis = (False, True, False)
_m.mirror_object = ob_cube
ob_cube_004.location = (0.6182, -0.3192, 1.45)
ob_cube_004.rotation_euler = (-1.412e-09, -0.2922, -0.03729)
ob_cube_004.scale = (0.05436, 0.2074, 0.1976)
_m = ob_cube_004.modifiers.new('Subdivision', 'SUBSURF')
_m.levels = 4
_m.render_levels = 4
_m = ob_cube_004.modifiers.new('Mirror', 'MIRROR')
_m.use_axis = (False, True, False)
_m.mirror_object = ob_cube
ob_cube_005.location = (0.6773, -0.3543, 1.175)
ob_cube_005.rotation_euler = (0.2, -0.5312, -0.1737)
ob_cube_005.scale = (-0.08235, 0.2621, 0.1568)
_m = ob_cube_005.modifiers.new('Subdivision', 'SUBSURF')
_m.levels = 4
_m.render_levels = 4
_m = ob_cube_005.modifiers.new('Mirror', 'MIRROR')
_m.use_axis = (False, True, False)
_m.mirror_object = ob_cube
ob_cube_006.location = (0.7128, -0.3258, 1.245)
ob_cube_006.rotation_euler = (-0.02974, -0.6345, -0.06999)
ob_cube_006.scale = (-0.03609, 0.246, 0.1018)
_m = ob_cube_006.modifiers.new('Subdivision', 'SUBSURF')
_m.levels = 4
_m.render_levels = 4

# ---- collection membership
col_collection.objects.link(ob_cube)
col_collection.objects.link(ob_light)
col_collection.objects.link(ob_camera)
col_collection.objects.link(ob_plane)
col_collection.objects.link(ob_cube_001)
col_collection.objects.link(ob_cube_002)
col_collection.objects.link(ob_cube_003)
col_collection.objects.link(ob_cube_004)
col_collection.objects.link(ob_cube_005)
col_collection.objects.link(ob_cube_006)

# ---- scene / render settings (as saved in the file)
scene.camera = ob_camera
scene.frame_start = 1; scene.frame_end = 250; scene.frame_set(0)
scene.render.engine = 'CYCLES'
scene.render.resolution_x = 1080
scene.cycles.samples = 100
bpy.context.view_layer.update()
